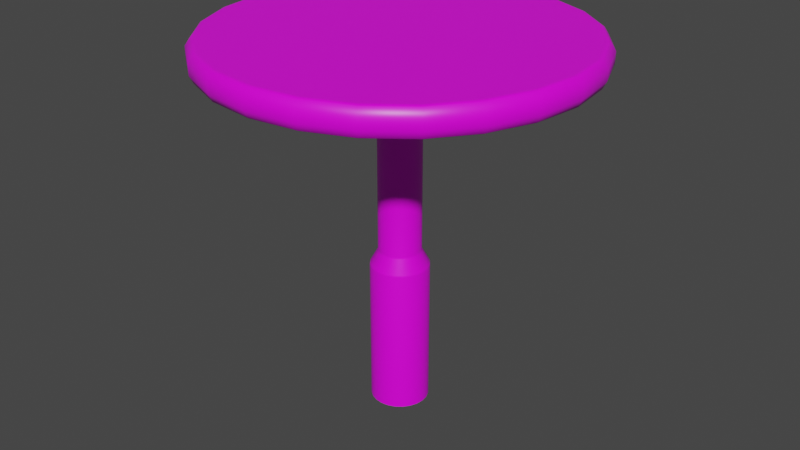 # Source: Table.blend  (saved by Blender 3.1.7; exported with 4.5.12 LTS)
import bpy
from mathutils import Matrix  # noqa: F401  (used for matrix-valued properties, if any)

bpy.ops.wm.read_factory_settings(use_empty=True)
scene = bpy.context.scene
scene.name = 'Scene'

# ---- collections
col_collection = bpy.data.collections.new('Collection'); scene.collection.children.link(col_collection)

# ---- images (referenced by path relative to the original .blend; pixels are not part of the script)
import os
ASSET_DIR = os.environ.get("B2B_ASSET_DIR", "")  # directory of the original .blend (textures are referenced by path, not embedded)
HERE = os.path.dirname(os.path.abspath(__file__))  # packed textures are extracted next to this script under _unpacked/

def load_image(name, relpath, width, height, colorspace="sRGB"):
    """Load a texture the original file referenced (path relative to the .blend, or extracted next to this script)."""
    p = next((c for c in (os.path.join(HERE, relpath), os.path.join(ASSET_DIR, relpath)) if relpath and os.path.exists(c)), "")
    if p:
        img = bpy.data.images.load(p, check_existing=True)
        img.name = name
    else:  # same state as the original file: an image datablock whose file is absent (Cycles renders it pink)
        img = bpy.data.images.new(name, width, height)
        img.source = "FILE"
        img.filepath = "//" + (relpath or name)
    img.colorspace_settings.name = colorspace
    return img
img_casual_texturing_png_001 = load_image('Casual Texturing.png.001', 'Casual Texturing.png', 1024, 1024, 'sRGB')

# ---- materials (node trees are filled in below, after node groups)
mat_material = bpy.data.materials.new('Material')
mat_material.alpha_threshold = 0.0
mat_material.use_transparent_shadow = False
mat_material.line_color = (0.0, 0.0, 0.0, 1.0)

# ---- material node trees
mat_material.use_nodes = True; mat_material.node_tree.nodes.clear()
_N = mat_material.node_tree.nodes; _L = mat_material.node_tree.links
n0 = _N.new('ShaderNodeOutputMaterial'); n0.name = 'Material Output'; n0.location = (300, 300)
n1 = _N.new('ShaderNodeBsdfPrincipled'); n1.name = 'Principled BSDF'; n1.location = (10, 300)
n1.distribution = 'GGX'
n1.subsurface_method = 'RANDOM_WALK_SKIN'
n1.inputs[2].default_value = 0.4
n1.inputs[3].default_value = 1.45
n1.inputs[27].default_value = (0.0, 0.0, 0.0, 1.0)
n1.inputs[28].default_value = 1.0
n2 = _N.new('ShaderNodeTexImage'); n2.name = 'Image Texture'; n2.location = (-280, 280)
n2.image = img_casual_texturing_png_001
_L.new(n1.outputs[0], n0.inputs[0])
_L.new(n2.outputs[0], n1.inputs[0])
n0.is_active_output = True

# ---- world
world_world = bpy.data.worlds.new('World'); scene.world = world_world
world_world.use_nodes = True; world_world.node_tree.nodes.clear()
_N = world_world.node_tree.nodes; _L = world_world.node_tree.links
n0 = _N.new('ShaderNodeOutputWorld'); n0.name = 'World Output'; n0.location = (300, 300)
n1 = _N.new('ShaderNodeBackground'); n1.name = 'Background'; n1.location = (10, 300)
n1.inputs[0].default_value = (0.05088, 0.05088, 0.05088, 1.0)
_L.new(n1.outputs[0], n0.inputs[0])
n0.is_active_output = True
world_world.color = (0.05088, 0.05088, 0.05088)
world_world.use_sun_shadow = False
world_world.sun_shadow_jitter_overblur = 0.0

# ---- meshes
me_cylinder = bpy.data.meshes.new('Cylinder')
me_cylinder.from_pydata([(-1.353e-08, 0.7697, 1.572), (0.1992, 0.7435, 1.572), (0.3849, 0.6666, 1.572), (0.5443, 0.5443, 1.572), (0.6666, 0.3849, 1.572), (0.7435, 0.1992, 1.572), (0.7697, -4.015e-08, 1.572), (0.7435, -0.1992, 1.572), (0.6666, -0.3849, 1.572), (0.5443, -0.5443, 1.572), (0.3849, -0.6666, 1.572), (0.1992, -0.7435, 1.572), (-7.178e-08, -0.7697, 1.572), (-0.1992, -0.7435, 1.572), (-0.3849, -0.6666, 1.572), (-0.5443, -0.5443, 1.572), (-0.6666, -0.3849, 1.572), (-0.7435, -0.1992, 1.572), (-0.7697, -1.181e-08, 1.572), (-0.7435, 0.1992, 1.572), (-0.6666, 0.3849, 1.572), (-0.5443, 0.5443, 1.572), (-0.3849, 0.6666, 1.572), (-0.1992, 0.7435, 1.572), (-2.835e-10, 1.023, 1.47), (-2.835e-10, 1.023, 1.529), (0.2647, 0.988, 1.529), (0.2647, 0.988, 1.47), (0.5114, 0.8858, 1.529), (0.5114, 0.8858, 1.47), (0.7232, 0.7232, 1.529), (0.7232, 0.7232, 1.47), (0.8858, 0.5114, 1.529), (0.8858, 0.5114, 1.47), (0.988, 0.2647, 1.529), (0.988, 0.2647, 1.47), (1.023, -4.528e-08, 1.529), (1.023, -4.528e-08, 1.47), (0.988, -0.2647, 1.529), (0.988, -0.2647, 1.47), (0.8858, -0.5114, 1.529), (0.8858, -0.5114, 1.47), (0.7232, -0.7232, 1.529), (0.7232, -0.7232, 1.47), (0.5114, -0.8858, 1.529), (0.5114, -0.8858, 1.47), (0.2647, -0.988, 1.529), (0.2647, -0.988, 1.47), (-8.97e-08, -1.023, 1.529), (-8.97e-08, -1.023, 1.47), (-0.2647, -0.988, 1.529), (-0.2647, -0.988, 1.47), (-0.5114, -0.8858, 1.529), (-0.5114, -0.8858, 1.47), (-0.7232, -0.7232, 1.529), (-0.7232, -0.7232, 1.47), (-0.8858, -0.5114, 1.529), (-0.8858, -0.5114, 1.47), (-0.988, -0.2647, 1.529), (-0.988, -0.2647, 1.47), (-1.023, 1.163e-08, 1.529), (-1.023, 1.163e-08, 1.47), (-0.988, 0.2647, 1.529), (-0.988, 0.2647, 1.47), (-0.8858, 0.5114, 1.529), (-0.8858, 0.5114, 1.47), (-0.7232, 0.7232, 1.529), (-0.7232, 0.7232, 1.47), (-0.5114, 0.8858, 1.529), (-0.5114, 0.8858, 1.47), (-0.2647, 0.988, 1.529), (-0.2647, 0.988, 1.47), (-3.638e-11, 1.003, 1.431), (0.2596, 0.9688, 1.431), (0.5015, 0.8686, 1.431), (0.7092, 0.7092, 1.431), (0.8686, 0.5015, 1.431), (0.9688, 0.2596, 1.431), (1.003, -4.391e-08, 1.431), (0.9688, -0.2596, 1.431), (0.8686, -0.5015, 1.431), (0.7092, -0.7092, 1.431), (0.5015, -0.8686, 1.431), (0.2596, -0.9688, 1.431), (-8.772e-08, -1.003, 1.431), (-0.2596, -0.9688, 1.431), (-0.5015, -0.8686, 1.431), (-0.7092, -0.7092, 1.431), (-0.8686, -0.5015, 1.431), (-0.9688, -0.2596, 1.431), (-1.003, 1.189e-08, 1.431), (-0.9688, 0.2596, 1.431), (-0.8686, 0.5015, 1.431), (-0.7092, 0.7092, 1.431), (-0.5015, 0.8686, 1.431), (-0.2596, 0.9688, 1.431), (0.2556, 0.9539, 1.572), (0.2582, 0.9634, 1.567), (-8.058e-11, 0.9974, 1.567), (-4.363e-10, 0.9876, 1.572), (0.4938, 0.8553, 1.572), (0.4987, 0.8638, 1.567), (0.6983, 0.6983, 1.572), (0.7053, 0.7053, 1.567), (0.8553, 0.4938, 1.572), (0.8638, 0.4987, 1.567), (0.9539, 0.2556, 1.572), (0.9634, 0.2582, 1.567), (0.9876, -4.343e-08, 1.572), (0.9974, -4.373e-08, 1.567), (0.9539, -0.2556, 1.572), (0.9634, -0.2582, 1.567), (0.8553, -0.4938, 1.572), (0.8638, -0.4987, 1.567), (0.6983, -0.6983, 1.572), (0.7053, -0.7053, 1.567), (0.4938, -0.8553, 1.572), (0.4987, -0.8638, 1.567), (0.2556, -0.9539, 1.572), (0.2582, -0.9634, 1.567), (-8.651e-08, -0.9876, 1.572), (-8.728e-08, -0.9974, 1.567), (-0.2556, -0.9539, 1.572), (-0.2582, -0.9634, 1.567), (-0.4938, -0.8553, 1.572), (-0.4987, -0.8638, 1.567), (-0.6983, -0.6983, 1.572), (-0.7053, -0.7053, 1.567), (-0.8553, -0.4938, 1.572), (-0.8638, -0.4987, 1.567), (-0.9539, -0.2556, 1.572), (-0.9634, -0.2582, 1.567), (-0.9876, 1.111e-08, 1.572), (-0.9974, 1.176e-08, 1.567), (-0.9539, 0.2556, 1.572), (-0.9634, 0.2582, 1.567), (-0.8553, 0.4938, 1.572), (-0.8638, 0.4987, 1.567), (-0.6983, 0.6983, 1.572), (-0.7053, 0.7053, 1.567), (-0.4938, 0.8553, 1.572), (-0.4987, 0.8638, 1.567), (-0.2556, 0.9539, 1.572), (-0.2582, 0.9634, 1.567), (-1.298e-09, 0.9732, 1.572), (0.2519, 0.9401, 1.572), (0.4866, 0.8428, 1.572), (-0.2519, 0.9401, 1.572), (0.6882, 0.6882, 1.572), (0.8428, 0.4866, 1.572), (0.9401, 0.2519, 1.572), (0.9732, -4.321e-08, 1.572), (0.9401, -0.2519, 1.572), (0.8428, -0.4866, 1.572), (0.6882, -0.6882, 1.572), (0.4866, -0.8428, 1.572), (0.2519, -0.9401, 1.572), (-8.555e-08, -0.9732, 1.572), (-0.2519, -0.9401, 1.572), (-0.4866, -0.8428, 1.572), (-0.6882, -0.6882, 1.572), (-0.8428, -0.4866, 1.572), (-0.9401, -0.2519, 1.572), (-0.9732, 9.599e-09, 1.572), (-0.9401, 0.2519, 1.572), (-0.8428, 0.4866, 1.572), (-0.6882, 0.6882, 1.572), (-0.4866, 0.8428, 1.572), (0.2572, 0.9598, 1.426), (-1.455e-09, 0.9936, 1.426), (0.4968, 0.8605, 1.426), (0.7026, 0.7026, 1.426), (0.8605, 0.4968, 1.426), (0.9598, 0.2572, 1.426), (0.9936, -4.267e-08, 1.426), (0.9598, -0.2572, 1.426), (0.8605, -0.4968, 1.426), (0.7026, -0.7026, 1.426), (0.4968, -0.8605, 1.426), (0.2572, -0.9598, 1.426), (-8.597e-08, -0.9936, 1.426), (-0.2572, -0.9598, 1.426), (-0.4968, -0.8605, 1.426), (-0.7026, -0.7026, 1.426), (-0.8605, -0.4968, 1.426), (-0.9598, -0.2572, 1.426), (-0.9936, 9.895e-09, 1.426), (-0.9598, 0.2572, 1.426), (-0.8605, 0.4968, 1.426), (-0.7026, 0.7026, 1.426), (-0.4968, 0.8605, 1.426), (-0.2572, 0.9598, 1.426), (-2.697e-08, 0.1166, 1.406), (-2.64e-08, 0.1363, 1.426), (-2.68e-08, 0.1224, 1.42), (0.03527, 0.1316, 1.426), (0.03019, 0.1127, 1.406), (0.03168, 0.1182, 1.42), (0.06814, 0.118, 1.426), (0.05832, 0.101, 1.406), (0.06119, 0.106, 1.42), (0.09636, 0.09636, 1.426), (0.08247, 0.08247, 1.406), (0.08654, 0.08654, 1.42), (0.118, 0.06814, 1.426), (0.101, 0.05832, 1.406), (0.106, 0.06119, 1.42), (0.1316, 0.03527, 1.426), (0.1127, 0.03019, 1.406), (0.1182, 0.03168, 1.42), (0.1363, -1.459e-08, 1.426), (0.1166, -1.394e-08, 1.406), (0.1224, -1.412e-08, 1.42), (0.1316, -0.03527, 1.426), (0.1127, -0.03019, 1.406), (0.1182, -0.03168, 1.42), (0.118, -0.06814, 1.426), (0.101, -0.05832, 1.406), (0.106, -0.06119, 1.42), (0.09636, -0.09636, 1.426), (0.08247, -0.08247, 1.406), (0.08654, -0.08654, 1.42), (0.06814, -0.118, 1.426), (0.05832, -0.101, 1.406), (0.06119, -0.106, 1.42), (0.03527, -0.1316, 1.426), (0.03019, -0.1127, 1.406), (0.03168, -0.1182, 1.42), (-2.137e-08, -0.1363, 1.426), (-1.989e-08, -0.1166, 1.406), (-2.034e-08, -0.1224, 1.42), (-0.03527, -0.1316, 1.426), (-0.03019, -0.1127, 1.406), (-0.03168, -0.1182, 1.42), (-0.06814, -0.118, 1.426), (-0.05832, -0.101, 1.406), (-0.06119, -0.106, 1.42), (-0.09636, -0.09636, 1.426), (-0.08247, -0.08247, 1.406), (-0.08654, -0.08654, 1.42), (-0.118, -0.06814, 1.426), (-0.101, -0.05832, 1.406), (-0.106, -0.06119, 1.42), (-0.1316, -0.03527, 1.426), (-0.1127, -0.03019, 1.406), (-0.1182, -0.03168, 1.42), (-0.1363, -3.945e-08, 1.426), (-0.1166, -4.058e-08, 1.406), (-0.1224, -4.025e-08, 1.42), (-0.1316, 0.03527, 1.426), (-0.1127, 0.03019, 1.406), (-0.1182, 0.03168, 1.42), (-0.118, 0.06814, 1.426), (-0.101, 0.05832, 1.406), (-0.106, 0.06119, 1.42), (-0.09636, 0.09636, 1.426), (-0.08247, 0.08247, 1.406), (-0.08654, 0.08654, 1.42), (-0.06814, 0.118, 1.426), (-0.05832, 0.101, 1.406), (-0.06119, 0.106, 1.42), (-0.03527, 0.1316, 1.426), (-0.03019, 0.1127, 1.406), (-0.03168, 0.1182, 1.42), (0.1392, -0.08036, -0.5136), (0.1137, -0.1137, -0.5136), (-0.0416, 0.1553, -0.5136), (-3.631e-08, 0.1607, -0.5136), (0.0416, 0.1553, -0.5136), (0.08036, 0.1392, -0.5136), (-0.1392, -0.08036, -0.5136), (-0.1553, -0.0416, -0.5136), (0.08036, -0.1392, -0.5136), (0.1137, 0.1137, -0.5136), (-0.1607, -5.398e-08, -0.5136), (0.0416, -0.1553, -0.5136), (0.1392, 0.08036, -0.5136), (-0.1553, 0.0416, -0.5136), (-2.655e-08, -0.1607, -0.5136), (0.1553, 0.0416, -0.5136), (-0.1392, 0.08036, -0.5136), (-0.0416, -0.1553, -0.5136), (0.1607, -1.727e-08, -0.5136), (-0.1137, 0.1137, -0.5136), (-0.08036, -0.1392, -0.5136), (0.1553, -0.0416, -0.5136), (-0.08036, 0.1392, -0.5136), (-0.1137, -0.1137, -0.5136), (-2.732e-08, 0.1183, 0.3879), (-2.697e-08, 0.1166, 0.3991), (0.03019, 0.1127, 0.3991), (0.03062, 0.1143, 0.3879), (0.05832, 0.101, 0.3991), (0.05914, 0.1024, 0.3879), (0.08247, 0.08247, 0.3991), (0.08364, 0.08364, 0.3879), (0.101, 0.05832, 0.3991), (0.1024, 0.05914, 0.3879), (0.1127, 0.03019, 0.3991), (0.1143, 0.03062, 0.3879), (0.1166, -1.394e-08, 0.3991), (0.1183, -1.406e-08, 0.3879), (0.1127, -0.03019, 0.3991), (0.1143, -0.03062, 0.3879), (0.101, -0.05832, 0.3991), (0.1024, -0.05915, 0.3879), (0.08247, -0.08247, 0.3991), (0.08364, -0.08364, 0.3879), (0.05832, -0.101, 0.3991), (0.05914, -0.1024, 0.3879), (0.03019, -0.1127, 0.3991), (0.03062, -0.1143, 0.3879), (-1.989e-08, -0.1166, 0.3991), (-2.014e-08, -0.1183, 0.3879), (-0.03019, -0.1127, 0.3991), (-0.03062, -0.1143, 0.3879), (-0.05832, -0.101, 0.3991), (-0.05914, -0.1024, 0.3879), (-0.08247, -0.08247, 0.3991), (-0.08364, -0.08364, 0.3879), (-0.101, -0.05832, 0.3991), (-0.1024, -0.05914, 0.3879), (-0.1127, -0.03019, 0.3991), (-0.1143, -0.03062, 0.3879), (-0.1166, -4.058e-08, 0.3991), (-0.1183, -4.108e-08, 0.3879), (-0.1127, 0.03019, 0.3991), (-0.1143, 0.03062, 0.3879), (-0.101, 0.05832, 0.3991), (-0.1024, 0.05915, 0.3879), (-0.08247, 0.08247, 0.3991), (-0.08364, 0.08364, 0.3879), (-0.05832, 0.101, 0.3991), (-0.05915, 0.1024, 0.3879), (-0.03019, 0.1127, 0.3991), (-0.03062, 0.1143, 0.3879), (0.1377, -0.07952, 0.3139), (0.1392, -0.08036, 0.3025), (0.1137, -0.1137, 0.3025), (0.1125, -0.1125, 0.3139), (-0.04116, 0.1536, 0.3139), (-0.0416, 0.1553, 0.3025), (-3.631e-08, 0.1607, 0.3025), (-3.595e-08, 0.159, 0.3139), (0.04116, 0.1536, 0.3139), (0.0416, 0.1553, 0.3025), (0.08036, 0.1392, 0.3025), (0.07952, 0.1377, 0.3139), (-0.1377, -0.07952, 0.3139), (-0.1392, -0.08036, 0.3025), (-0.1553, -0.0416, 0.3025), (-0.1536, -0.04116, 0.3139), (0.08036, -0.1392, 0.3025), (0.07952, -0.1377, 0.3139), (0.1137, 0.1137, 0.3025), (0.1125, 0.1125, 0.3139), (-0.1607, -5.398e-08, 0.3025), (-0.159, -5.346e-08, 0.3139), (0.0416, -0.1553, 0.3025), (0.04116, -0.1536, 0.3139), (0.1392, 0.08036, 0.3025), (0.1377, 0.07952, 0.3139), (-0.1553, 0.0416, 0.3025), (-0.1536, 0.04116, 0.3139), (-2.655e-08, -0.1607, 0.3025), (-2.63e-08, -0.159, 0.3139), (0.1553, 0.0416, 0.3025), (0.1536, 0.04116, 0.3139), (-0.1392, 0.08036, 0.3025), (-0.1377, 0.07952, 0.3139), (-0.0416, -0.1553, 0.3025), (-0.04116, -0.1536, 0.3139), (0.1607, -1.727e-08, 0.3025), (0.159, -1.714e-08, 0.3139), (-0.1137, 0.1137, 0.3025), (-0.1125, 0.1125, 0.3139), (-0.08036, -0.1392, 0.3025), (-0.07952, -0.1377, 0.3139), (0.1553, -0.0416, 0.3025), (0.1536, -0.04116, 0.3139), (-0.08036, 0.1392, 0.3025), (-0.07952, 0.1377, 0.3139), (-0.1137, -0.1137, 0.3025), (-0.1125, -0.1125, 0.3139)], [], [(145, 146, 100, 96), (25, 98, 97, 26), (148, 149, 104, 102), (149, 150, 106, 104), (150, 151, 108, 106), (151, 152, 110, 108), (152, 153, 112, 110), (153, 154, 114, 112), (154, 155, 116, 114), (155, 156, 118, 116), (156, 157, 120, 118), (157, 158, 122, 120), (158, 159, 124, 122), (159, 160, 126, 124), (160, 161, 128, 126), (161, 162, 130, 128), (162, 163, 132, 130), (163, 164, 134, 132), (164, 165, 136, 134), (165, 166, 138, 136), (166, 167, 140, 138), (167, 147, 142, 140), (1, 0, 23, 22, 21, 20, 19, 18, 17, 16, 15, 14, 13, 12, 11, 10, 9, 8, 7, 6, 5, 4, 3, 2), (147, 144, 99, 142), (95, 71, 24, 72), (73, 27, 29, 74), (71, 70, 25, 24), (144, 145, 96, 99), (69, 68, 70, 71), (94, 69, 71, 95), (67, 66, 68, 69), (93, 67, 69, 94), (65, 64, 66, 67), (92, 65, 67, 93), (63, 62, 64, 65), (91, 63, 65, 92), (61, 60, 62, 63), (90, 61, 63, 91), (59, 58, 60, 61), (89, 59, 61, 90), (57, 56, 58, 59), (88, 57, 59, 89), (55, 54, 56, 57), (87, 55, 57, 88), (53, 52, 54, 55), (86, 53, 55, 87), (51, 50, 52, 53), (85, 51, 53, 86), (49, 48, 50, 51), (84, 49, 51, 85), (47, 46, 48, 49), (83, 47, 49, 84), (45, 44, 46, 47), (82, 45, 47, 83), (43, 42, 44, 45), (81, 43, 45, 82), (41, 40, 42, 43), (80, 41, 43, 81), (39, 38, 40, 41), (79, 39, 41, 80), (37, 36, 38, 39), (78, 37, 39, 79), (35, 34, 36, 37), (77, 35, 37, 78), (33, 32, 34, 35), (76, 33, 35, 77), (31, 30, 32, 33), (75, 31, 33, 76), (29, 28, 30, 31), (74, 29, 31, 75), (27, 26, 28, 29), (24, 25, 26, 27), (26, 97, 101, 28), (70, 143, 98, 25), (28, 101, 103, 30), (30, 103, 105, 32), (32, 105, 107, 34), (34, 107, 109, 36), (36, 109, 111, 38), (38, 111, 113, 40), (40, 113, 115, 42), (42, 115, 117, 44), (44, 117, 119, 46), (46, 119, 121, 48), (48, 121, 123, 50), (50, 123, 125, 52), (52, 125, 127, 54), (54, 127, 129, 56), (56, 129, 131, 58), (58, 131, 133, 60), (60, 133, 135, 62), (62, 135, 137, 64), (64, 137, 139, 66), (66, 139, 141, 68), (68, 141, 143, 70), (146, 148, 102, 100), (72, 73, 168, 169), (97, 98, 99, 96), (73, 74, 170, 168), (101, 97, 96, 100), (74, 75, 171, 170), (103, 101, 100, 102), (75, 76, 172, 171), (105, 103, 102, 104), (76, 77, 173, 172), (107, 105, 104, 106), (77, 78, 174, 173), (109, 107, 106, 108), (78, 79, 175, 174), (111, 109, 108, 110), (79, 80, 176, 175), (113, 111, 110, 112), (80, 81, 177, 176), (115, 113, 112, 114), (81, 82, 178, 177), (117, 115, 114, 116), (82, 83, 179, 178), (119, 117, 116, 118), (83, 84, 180, 179), (121, 119, 118, 120), (84, 85, 181, 180), (123, 121, 120, 122), (85, 86, 182, 181), (125, 123, 122, 124), (86, 87, 183, 182), (127, 125, 124, 126), (87, 88, 184, 183), (129, 127, 126, 128), (88, 89, 185, 184), (131, 129, 128, 130), (89, 90, 186, 185), (133, 131, 130, 132), (90, 91, 187, 186), (135, 133, 132, 134), (91, 92, 188, 187), (137, 135, 134, 136), (92, 93, 189, 188), (139, 137, 136, 138), (93, 94, 190, 189), (141, 139, 138, 140), (94, 95, 191, 190), (143, 141, 140, 142), (95, 72, 169, 191), (98, 143, 142, 99), (72, 24, 27, 73), (2, 3, 148, 146), (0, 1, 145, 144), (23, 0, 144, 147), (22, 23, 147, 167), (21, 22, 167, 166), (20, 21, 166, 165), (19, 20, 165, 164), (18, 19, 164, 163), (17, 18, 163, 162), (16, 17, 162, 161), (15, 16, 161, 160), (14, 15, 160, 159), (13, 14, 159, 158), (12, 13, 158, 157), (11, 12, 157, 156), (10, 11, 156, 155), (9, 10, 155, 154), (8, 9, 154, 153), (7, 8, 153, 152), (6, 7, 152, 151), (5, 6, 151, 150), (4, 5, 150, 149), (3, 4, 149, 148), (1, 2, 146, 145), (192, 196, 290, 289), (295, 297, 361, 355), (297, 299, 367, 361), (299, 301, 373, 367), (301, 303, 379, 373), (303, 305, 336, 379), (305, 307, 339, 336), (307, 309, 353, 339), (309, 311, 359, 353), (311, 313, 365, 359), (313, 315, 371, 365), (315, 317, 377, 371), (317, 319, 383, 377), (319, 321, 348, 383), (321, 323, 351, 348), (323, 325, 357, 351), (325, 327, 363, 357), (327, 329, 369, 363), (329, 331, 375, 369), (331, 333, 381, 375), (333, 335, 340, 381), (337, 338, 265, 264), (195, 193, 169, 168), (231, 228, 180, 181), (210, 207, 173, 174), (255, 252, 188, 189), (234, 231, 181, 182), (213, 210, 174, 175), (258, 255, 189, 190), (237, 234, 182, 183), (216, 213, 175, 176), (261, 258, 190, 191), (193, 261, 191, 169), (240, 237, 183, 184), (219, 216, 176, 177), (293, 295, 355, 347), (198, 195, 168, 170), (243, 240, 184, 185), (222, 219, 177, 178), (201, 198, 170, 171), (246, 243, 185, 186), (225, 222, 178, 179), (204, 201, 171, 172), (249, 246, 186, 187), (228, 225, 179, 180), (207, 204, 172, 173), (252, 249, 187, 188), (196, 192, 194, 197), (197, 194, 193, 195), (199, 196, 197, 200), (200, 197, 195, 198), (202, 199, 200, 203), (203, 200, 198, 201), (205, 202, 203, 206), (206, 203, 201, 204), (208, 205, 206, 209), (209, 206, 204, 207), (211, 208, 209, 212), (212, 209, 207, 210), (214, 211, 212, 215), (215, 212, 210, 213), (217, 214, 215, 218), (218, 215, 213, 216), (220, 217, 218, 221), (221, 218, 216, 219), (223, 220, 221, 224), (224, 221, 219, 222), (226, 223, 224, 227), (227, 224, 222, 225), (229, 226, 227, 230), (230, 227, 225, 228), (232, 229, 230, 233), (233, 230, 228, 231), (235, 232, 233, 236), (236, 233, 231, 234), (238, 235, 236, 239), (239, 236, 234, 237), (241, 238, 239, 242), (242, 239, 237, 240), (244, 241, 242, 245), (245, 242, 240, 243), (247, 244, 245, 248), (248, 245, 243, 246), (250, 247, 248, 251), (251, 248, 246, 249), (253, 250, 251, 254), (254, 251, 249, 252), (256, 253, 254, 257), (257, 254, 252, 255), (259, 256, 257, 260), (260, 257, 255, 258), (262, 259, 260, 263), (263, 260, 258, 261), (192, 262, 263, 194), (194, 263, 261, 193), (335, 288, 343, 340), (238, 241, 320, 318), (350, 356, 274, 271), (262, 192, 289, 334), (345, 346, 269, 268), (259, 262, 334, 332), (342, 345, 268, 267), (214, 217, 304, 302), (338, 352, 272, 265), (235, 238, 318, 316), (256, 259, 332, 330), (376, 382, 287, 284), (211, 214, 302, 300), (374, 380, 286, 283), (232, 235, 316, 314), (372, 378, 285, 282), (253, 256, 330, 328), (370, 376, 284, 281), (208, 211, 300, 298), (368, 374, 283, 280), (229, 232, 314, 312), (366, 372, 282, 279), (250, 253, 328, 326), (364, 370, 281, 278), (205, 208, 298, 296), (362, 368, 280, 277), (226, 229, 312, 310), (360, 366, 279, 276), (247, 250, 326, 324), (358, 364, 278, 275), (202, 205, 296, 294), (356, 362, 277, 274), (223, 226, 310, 308), (354, 360, 276, 273), (244, 247, 324, 322), (352, 358, 275, 272), (199, 202, 294, 292), (349, 350, 271, 270), (220, 223, 308, 306), (341, 342, 267, 266), (241, 244, 322, 320), (382, 349, 270, 287), (196, 199, 292, 290), (346, 354, 273, 269), (291, 293, 347, 344), (380, 341, 266, 286), (217, 220, 306, 304), (378, 337, 264, 285), (291, 288, 289, 290), (293, 291, 290, 292), (295, 293, 292, 294), (297, 295, 294, 296), (299, 297, 296, 298), (301, 299, 298, 300), (303, 301, 300, 302), (305, 303, 302, 304), (307, 305, 304, 306), (309, 307, 306, 308), (311, 309, 308, 310), (313, 311, 310, 312), (315, 313, 312, 314), (317, 315, 314, 316), (319, 317, 316, 318), (321, 319, 318, 320), (323, 321, 320, 322), (325, 323, 322, 324), (327, 325, 324, 326), (329, 327, 326, 328), (331, 329, 328, 330), (333, 331, 330, 332), (335, 333, 332, 334), (288, 335, 334, 289), (349, 382, 383, 348), (345, 342, 343, 344), (341, 380, 381, 340), (337, 378, 379, 336), (382, 376, 377, 383), (380, 374, 375, 381), (378, 372, 373, 379), (376, 370, 371, 377), (374, 368, 369, 375), (372, 366, 367, 373), (370, 364, 365, 371), (368, 362, 363, 369), (366, 360, 361, 367), (364, 358, 359, 365), (362, 356, 357, 363), (360, 354, 355, 361), (358, 352, 353, 359), (356, 350, 351, 357), (354, 346, 347, 355), (352, 338, 339, 353), (350, 349, 348, 351), (346, 345, 344, 347), (342, 341, 340, 343), (338, 337, 336, 339), (288, 291, 344, 343)])
me_cylinder.polygons.foreach_set('use_smooth', [True] * 361)
_uv = me_cylinder.uv_layers.new(name='UVMap')
_uv.uv.foreach_set('vector', [0.5301, 0.409, 0.5299, 0.4085, 0.5299, 0.4085, 0.5301, 0.409, 0.5302, 0.4095, 0.5302, 0.4095, 0.5301, 0.409, 0.5302, 0.409, 0.5296, 0.4082, 0.5292, 0.4079, 0.5292, 0.4078, 0.5296, 0.4081, 0.5292, 0.4079, 0.5288, 0.4077, 0.5288, 0.4076, 0.5292, 0.4078, 0.5288, 0.4077, 0.5283, 0.4076, 0.5283, 0.4076, 0.5288, 0.4076, 0.5283, 0.4076, 0.5278, 0.4077, 0.5278, 0.4076, 0.5283, 0.4076, 0.5278, 0.4077, 0.5273, 0.4079, 0.5273, 0.4078, 0.5278, 0.4076, 0.5273, 0.4079, 0.5269, 0.4082, 0.5269, 0.4081, 0.5273, 0.4078, 0.5269, 0.4082, 0.5266, 0.4085, 0.5266, 0.4085, 0.5269, 0.4081, 0.5266, 0.4085, 0.5265, 0.409, 0.5264, 0.409, 0.5266, 0.4085, 0.5265, 0.409, 0.5264, 0.4095, 0.5264, 0.4095, 0.5264, 0.409, 0.5264, 0.4095, 0.5265, 0.41, 0.5264, 0.41, 0.5264, 0.4095, 0.5265, 0.41, 0.5266, 0.4104, 0.5266, 0.4104, 0.5264, 0.41, 0.5266, 0.4104, 0.5269, 0.4108, 0.5269, 0.4108, 0.5266, 0.4104, 0.5269, 0.4108, 0.5273, 0.4111, 0.5273, 0.4111, 0.5269, 0.4108, 0.5273, 0.4111, 0.5278, 0.4113, 0.5278, 0.4113, 0.5273, 0.4111, 0.5278, 0.4113, 0.5283, 0.4113, 0.5283, 0.4114, 0.5278, 0.4113, 0.5283, 0.4113, 0.5288, 0.4113, 0.5288, 0.4113, 0.5283, 0.4114, 0.5288, 0.4113, 0.5292, 0.4111, 0.5292, 0.4111, 0.5288, 0.4113, 0.5292, 0.4111, 0.5296, 0.4108, 0.5296, 0.4108, 0.5292, 0.4111, 0.5296, 0.4108, 0.5299, 0.4104, 0.5299, 0.4104, 0.5296, 0.4108, 0.5299, 0.4104, 0.5301, 0.41, 0.5301, 0.41, 0.5299, 0.4104, 0.5297, 0.4091, 0.5297, 0.4095, 0.5297, 0.4099, 0.5295, 0.4102, 0.5293, 0.4105, 0.529, 0.4108, 0.5286, 0.4109, 0.5283, 0.411, 0.5279, 0.4109, 0.5275, 0.4108, 0.5272, 0.4105, 0.527, 0.4102, 0.5268, 0.4099, 0.5268, 0.4095, 0.5268, 0.4091, 0.527, 0.4087, 0.5272, 0.4084, 0.5275, 0.4082, 0.5279, 0.408, 0.5283, 0.408, 0.5286, 0.408, 0.529, 0.4082, 0.5293, 0.4084, 0.5295, 0.4087, 0.5301, 0.41, 0.5301, 0.4095, 0.5302, 0.4095, 0.5301, 0.41, 0.5301, 0.41, 0.5302, 0.41, 0.5302, 0.4095, 0.5302, 0.4095, 0.5301, 0.409, 0.5302, 0.409, 0.53, 0.4085, 0.5299, 0.4085, 0.5302, 0.41, 0.5302, 0.41, 0.5302, 0.4095, 0.5302, 0.4095, 0.5301, 0.4095, 0.5301, 0.409, 0.5301, 0.409, 0.5302, 0.4095, 0.53, 0.4105, 0.53, 0.4105, 0.5302, 0.41, 0.5302, 0.41, 0.5299, 0.4104, 0.53, 0.4105, 0.5302, 0.41, 0.5301, 0.41, 0.5297, 0.4109, 0.5297, 0.4109, 0.53, 0.4105, 0.53, 0.4105, 0.5296, 0.4108, 0.5297, 0.4109, 0.53, 0.4105, 0.5299, 0.4104, 0.5292, 0.4112, 0.5292, 0.4112, 0.5297, 0.4109, 0.5297, 0.4109, 0.5292, 0.4111, 0.5292, 0.4112, 0.5297, 0.4109, 0.5296, 0.4108, 0.5288, 0.4114, 0.5288, 0.4114, 0.5292, 0.4112, 0.5292, 0.4112, 0.5288, 0.4113, 0.5288, 0.4114, 0.5292, 0.4112, 0.5292, 0.4111, 0.5283, 0.4114, 0.5283, 0.4114, 0.5288, 0.4114, 0.5288, 0.4114, 0.5283, 0.4114, 0.5283, 0.4114, 0.5288, 0.4114, 0.5288, 0.4113, 0.5278, 0.4114, 0.5278, 0.4114, 0.5283, 0.4114, 0.5283, 0.4114, 0.5278, 0.4113, 0.5278, 0.4114, 0.5283, 0.4114, 0.5283, 0.4114, 0.5273, 0.4112, 0.5273, 0.4112, 0.5278, 0.4114, 0.5278, 0.4114, 0.5273, 0.4111, 0.5273, 0.4112, 0.5278, 0.4114, 0.5278, 0.4113, 0.5269, 0.4109, 0.5269, 0.4109, 0.5273, 0.4112, 0.5273, 0.4112, 0.5269, 0.4108, 0.5269, 0.4109, 0.5273, 0.4112, 0.5273, 0.4111, 0.5266, 0.4105, 0.5266, 0.4105, 0.5269, 0.4109, 0.5269, 0.4109, 0.5266, 0.4104, 0.5266, 0.4105, 0.5269, 0.4109, 0.5269, 0.4108, 0.5264, 0.41, 0.5264, 0.41, 0.5266, 0.4105, 0.5266, 0.4105, 0.5264, 0.41, 0.5264, 0.41, 0.5266, 0.4105, 0.5266, 0.4104, 0.5263, 0.4095, 0.5263, 0.4095, 0.5264, 0.41, 0.5264, 0.41, 0.5263, 0.4095, 0.5263, 0.4095, 0.5264, 0.41, 0.5264, 0.41, 0.5264, 0.409, 0.5264, 0.409, 0.5263, 0.4095, 0.5263, 0.4095, 0.5264, 0.409, 0.5264, 0.409, 0.5263, 0.4095, 0.5263, 0.4095, 0.5266, 0.4085, 0.5266, 0.4085, 0.5264, 0.409, 0.5264, 0.409, 0.5266, 0.4085, 0.5266, 0.4085, 0.5264, 0.409, 0.5264, 0.409, 0.5269, 0.4081, 0.5269, 0.4081, 0.5266, 0.4085, 0.5266, 0.4085, 0.5269, 0.4081, 0.5269, 0.4081, 0.5266, 0.4085, 0.5266, 0.4085, 0.5273, 0.4078, 0.5273, 0.4078, 0.5269, 0.4081, 0.5269, 0.4081, 0.5273, 0.4078, 0.5273, 0.4078, 0.5269, 0.4081, 0.5269, 0.4081, 0.5278, 0.4076, 0.5278, 0.4076, 0.5273, 0.4078, 0.5273, 0.4078, 0.5278, 0.4076, 0.5278, 0.4076, 0.5273, 0.4078, 0.5273, 0.4078, 0.5283, 0.4075, 0.5283, 0.4075, 0.5278, 0.4076, 0.5278, 0.4076, 0.5283, 0.4075, 0.5283, 0.4075, 0.5278, 0.4076, 0.5278, 0.4076, 0.5288, 0.4076, 0.5288, 0.4076, 0.5283, 0.4075, 0.5283, 0.4075, 0.5288, 0.4076, 0.5288, 0.4076, 0.5283, 0.4075, 0.5283, 0.4075, 0.5292, 0.4078, 0.5292, 0.4078, 0.5288, 0.4076, 0.5288, 0.4076, 0.5292, 0.4078, 0.5292, 0.4078, 0.5288, 0.4076, 0.5288, 0.4076, 0.5297, 0.4081, 0.5297, 0.4081, 0.5292, 0.4078, 0.5292, 0.4078, 0.5296, 0.4081, 0.5297, 0.4081, 0.5292, 0.4078, 0.5292, 0.4078, 0.53, 0.4085, 0.53, 0.4085, 0.5297, 0.4081, 0.5297, 0.4081, 0.5299, 0.4085, 0.53, 0.4085, 0.5297, 0.4081, 0.5296, 0.4081, 0.5302, 0.409, 0.5302, 0.409, 0.53, 0.4085, 0.53, 0.4085, 0.5302, 0.4095, 0.5302, 0.4095, 0.5302, 0.409, 0.5302, 0.409, 0.5302, 0.409, 0.5301, 0.409, 0.5299, 0.4085, 0.53, 0.4085, 0.5302, 0.41, 0.5301, 0.41, 0.5302, 0.4095, 0.5302, 0.4095, 0.53, 0.4085, 0.5299, 0.4085, 0.5296, 0.4081, 0.5297, 0.4081, 0.5297, 0.4081, 0.5296, 0.4081, 0.5292, 0.4078, 0.5292, 0.4078, 0.5292, 0.4078, 0.5292, 0.4078, 0.5288, 0.4076, 0.5288, 0.4076, 0.5288, 0.4076, 0.5288, 0.4076, 0.5283, 0.4076, 0.5283, 0.4075, 0.5283, 0.4075, 0.5283, 0.4076, 0.5278, 0.4076, 0.5278, 0.4076, 0.5278, 0.4076, 0.5278, 0.4076, 0.5273, 0.4078, 0.5273, 0.4078, 0.5273, 0.4078, 0.5273, 0.4078, 0.5269, 0.4081, 0.5269, 0.4081, 0.5269, 0.4081, 0.5269, 0.4081, 0.5266, 0.4085, 0.5266, 0.4085, 0.5266, 0.4085, 0.5266, 0.4085, 0.5264, 0.409, 0.5264, 0.409, 0.5264, 0.409, 0.5264, 0.409, 0.5263, 0.4095, 0.5263, 0.4095, 0.5263, 0.4095, 0.5263, 0.4095, 0.5264, 0.41, 0.5264, 0.41, 0.5264, 0.41, 0.5264, 0.41, 0.5266, 0.4104, 0.5266, 0.4105, 0.5266, 0.4105, 0.5266, 0.4104, 0.5269, 0.4108, 0.5269, 0.4109, 0.5269, 0.4109, 0.5269, 0.4108, 0.5273, 0.4111, 0.5273, 0.4112, 0.5273, 0.4112, 0.5273, 0.4111, 0.5278, 0.4113, 0.5278, 0.4114, 0.5278, 0.4114, 0.5278, 0.4113, 0.5283, 0.4114, 0.5283, 0.4114, 0.5283, 0.4114, 0.5283, 0.4114, 0.5288, 0.4113, 0.5288, 0.4114, 0.5288, 0.4114, 0.5288, 0.4113, 0.5292, 0.4111, 0.5292, 0.4112, 0.5292, 0.4112, 0.5292, 0.4111, 0.5296, 0.4108, 0.5297, 0.4109, 0.5297, 0.4109, 0.5296, 0.4108, 0.5299, 0.4104, 0.53, 0.4105, 0.53, 0.4105, 0.5299, 0.4104, 0.5301, 0.41, 0.5302, 0.41, 0.5299, 0.4085, 0.5296, 0.4082, 0.5296, 0.4081, 0.5299, 0.4085, 0.5302, 0.4095, 0.5301, 0.409, 0.5301, 0.409, 0.5302, 0.4095, 0.5301, 0.409, 0.5302, 0.4095, 0.5302, 0.4095, 0.5301, 0.409, 0.5301, 0.409, 0.5299, 0.4085, 0.5299, 0.4085, 0.5301, 0.409, 0.5299, 0.4085, 0.5301, 0.409, 0.5301, 0.409, 0.5299, 0.4085, 0.5299, 0.4085, 0.5296, 0.4081, 0.5296, 0.4081, 0.5299, 0.4085, 0.5296, 0.4081, 0.5299, 0.4085, 0.5299, 0.4085, 0.5296, 0.4081, 0.5296, 0.4081, 0.5292, 0.4078, 0.5292, 0.4078, 0.5296, 0.4081, 0.5292, 0.4078, 0.5296, 0.4081, 0.5296, 0.4081, 0.5292, 0.4078, 0.5292, 0.4078, 0.5288, 0.4076, 0.5288, 0.4076, 0.5292, 0.4078, 0.5288, 0.4076, 0.5292, 0.4078, 0.5292, 0.4078, 0.5288, 0.4076, 0.5288, 0.4076, 0.5283, 0.4075, 0.5283, 0.4076, 0.5288, 0.4076, 0.5283, 0.4076, 0.5288, 0.4076, 0.5288, 0.4076, 0.5283, 0.4076, 0.5283, 0.4075, 0.5278, 0.4076, 0.5278, 0.4076, 0.5283, 0.4076, 0.5278, 0.4076, 0.5283, 0.4076, 0.5283, 0.4076, 0.5278, 0.4076, 0.5278, 0.4076, 0.5273, 0.4078, 0.5273, 0.4078, 0.5278, 0.4076, 0.5273, 0.4078, 0.5278, 0.4076, 0.5278, 0.4076, 0.5273, 0.4078, 0.5273, 0.4078, 0.5269, 0.4081, 0.5269, 0.4081, 0.5273, 0.4078, 0.5269, 0.4081, 0.5273, 0.4078, 0.5273, 0.4078, 0.5269, 0.4081, 0.5269, 0.4081, 0.5266, 0.4085, 0.5266, 0.4085, 0.5269, 0.4081, 0.5266, 0.4085, 0.5269, 0.4081, 0.5269, 0.4081, 0.5266, 0.4085, 0.5266, 0.4085, 0.5264, 0.409, 0.5264, 0.409, 0.5266, 0.4085, 0.5264, 0.409, 0.5266, 0.4085, 0.5266, 0.4085, 0.5264, 0.409, 0.5264, 0.409, 0.5263, 0.4095, 0.5264, 0.4095, 0.5264, 0.409, 0.5263, 0.4095, 0.5264, 0.409, 0.5264, 0.409, 0.5264, 0.4095, 0.5263, 0.4095, 0.5264, 0.41, 0.5264, 0.41, 0.5264, 0.4095, 0.5264, 0.41, 0.5263, 0.4095, 0.5264, 0.4095, 0.5264, 0.41, 0.5264, 0.41, 0.5266, 0.4104, 0.5266, 0.4104, 0.5264, 0.41, 0.5266, 0.4104, 0.5264, 0.41, 0.5264, 0.41, 0.5266, 0.4104, 0.5266, 0.4104, 0.5269, 0.4108, 0.5269, 0.4108, 0.5266, 0.4104, 0.5269, 0.4108, 0.5266, 0.4104, 0.5266, 0.4104, 0.5269, 0.4108, 0.5269, 0.4108, 0.5273, 0.4111, 0.5273, 0.4111, 0.5269, 0.4108, 0.5273, 0.4111, 0.5269, 0.4108, 0.5269, 0.4108, 0.5273, 0.4111, 0.5273, 0.4111, 0.5278, 0.4113, 0.5278, 0.4113, 0.5273, 0.4111, 0.5278, 0.4113, 0.5273, 0.4111, 0.5273, 0.4111, 0.5278, 0.4113, 0.5278, 0.4113, 0.5283, 0.4114, 0.5283, 0.4114, 0.5278, 0.4113, 0.5283, 0.4114, 0.5278, 0.4113, 0.5278, 0.4113, 0.5283, 0.4114, 0.5283, 0.4114, 0.5288, 0.4113, 0.5288, 0.4113, 0.5283, 0.4114, 0.5288, 0.4113, 0.5283, 0.4114, 0.5283, 0.4114, 0.5288, 0.4113, 0.5288, 0.4113, 0.5292, 0.4111, 0.5292, 0.4111, 0.5288, 0.4113, 0.5292, 0.4111, 0.5288, 0.4113, 0.5288, 0.4113, 0.5292, 0.4111, 0.5292, 0.4111, 0.5296, 0.4108, 0.5296, 0.4108, 0.5292, 0.4111, 0.5296, 0.4108, 0.5292, 0.4111, 0.5292, 0.4111, 0.5296, 0.4108, 0.5296, 0.4108, 0.5299, 0.4104, 0.5299, 0.4104, 0.5296, 0.4108, 0.5299, 0.4104, 0.5296, 0.4108, 0.5296, 0.4108, 0.5299, 0.4104, 0.5299, 0.4104, 0.5301, 0.41, 0.5301, 0.41, 0.5299, 0.4104, 0.5301, 0.41, 0.5299, 0.4104, 0.5299, 0.4104, 0.5301, 0.41, 0.5301, 0.41, 0.5302, 0.4095, 0.5302, 0.4095, 0.5301, 0.41, 0.5302, 0.4095, 0.5301, 0.41, 0.5301, 0.41, 0.5302, 0.4095, 0.5302, 0.4095, 0.5302, 0.4095, 0.5302, 0.409, 0.5301, 0.409, 0.5295, 0.4087, 0.5293, 0.4084, 0.5296, 0.4082, 0.5299, 0.4085, 0.5297, 0.4095, 0.5297, 0.4091, 0.5301, 0.409, 0.5301, 0.4095, 0.5297, 0.4099, 0.5297, 0.4095, 0.5301, 0.4095, 0.5301, 0.41, 0.5295, 0.4102, 0.5297, 0.4099, 0.5301, 0.41, 0.5299, 0.4104, 0.5293, 0.4105, 0.5295, 0.4102, 0.5299, 0.4104, 0.5296, 0.4108, 0.529, 0.4108, 0.5293, 0.4105, 0.5296, 0.4108, 0.5292, 0.4111, 0.5286, 0.4109, 0.529, 0.4108, 0.5292, 0.4111, 0.5288, 0.4113, 0.5283, 0.411, 0.5286, 0.4109, 0.5288, 0.4113, 0.5283, 0.4113, 0.5279, 0.4109, 0.5283, 0.411, 0.5283, 0.4113, 0.5278, 0.4113, 0.5275, 0.4108, 0.5279, 0.4109, 0.5278, 0.4113, 0.5273, 0.4111, 0.5272, 0.4105, 0.5275, 0.4108, 0.5273, 0.4111, 0.5269, 0.4108, 0.527, 0.4102, 0.5272, 0.4105, 0.5269, 0.4108, 0.5266, 0.4104, 0.5268, 0.4099, 0.527, 0.4102, 0.5266, 0.4104, 0.5265, 0.41, 0.5268, 0.4095, 0.5268, 0.4099, 0.5265, 0.41, 0.5264, 0.4095, 0.5268, 0.4091, 0.5268, 0.4095, 0.5264, 0.4095, 0.5265, 0.409, 0.527, 0.4087, 0.5268, 0.4091, 0.5265, 0.409, 0.5266, 0.4085, 0.5272, 0.4084, 0.527, 0.4087, 0.5266, 0.4085, 0.5269, 0.4082, 0.5275, 0.4082, 0.5272, 0.4084, 0.5269, 0.4082, 0.5273, 0.4079, 0.5279, 0.408, 0.5275, 0.4082, 0.5273, 0.4079, 0.5278, 0.4077, 0.5283, 0.408, 0.5279, 0.408, 0.5278, 0.4077, 0.5283, 0.4076, 0.5286, 0.408, 0.5283, 0.408, 0.5283, 0.4076, 0.5288, 0.4077, 0.529, 0.4082, 0.5286, 0.408, 0.5288, 0.4077, 0.5292, 0.4079, 0.5293, 0.4084, 0.529, 0.4082, 0.5292, 0.4079, 0.5296, 0.4082, 0.5297, 0.4091, 0.5295, 0.4087, 0.5299, 0.4085, 0.5301, 0.409, 0.5285, 0.4095, 0.5285, 0.4094, 0.5285, 0.4094, 0.5285, 0.4095, 0.5284, 0.4093, 0.5284, 0.4093, 0.5284, 0.4092, 0.5285, 0.4093, 0.5284, 0.4093, 0.5283, 0.4093, 0.5283, 0.4092, 0.5284, 0.4092, 0.5283, 0.4093, 0.5283, 0.4092, 0.5283, 0.4092, 0.5283, 0.4092, 0.5283, 0.4092, 0.5282, 0.4093, 0.5282, 0.4092, 0.5283, 0.4092, 0.5282, 0.4093, 0.5282, 0.4093, 0.5281, 0.4092, 0.5282, 0.4092, 0.5282, 0.4093, 0.5281, 0.4093, 0.5281, 0.4093, 0.5281, 0.4092, 0.5281, 0.4093, 0.5281, 0.4094, 0.528, 0.4093, 0.5281, 0.4093, 0.5281, 0.4094, 0.528, 0.4094, 0.528, 0.4094, 0.528, 0.4093, 0.528, 0.4094, 0.528, 0.4095, 0.528, 0.4095, 0.528, 0.4094, 0.528, 0.4095, 0.528, 0.4095, 0.528, 0.4096, 0.528, 0.4095, 0.528, 0.4095, 0.5281, 0.4096, 0.528, 0.4096, 0.528, 0.4096, 0.5281, 0.4096, 0.5281, 0.4096, 0.5281, 0.4097, 0.528, 0.4096, 0.5281, 0.4096, 0.5282, 0.4097, 0.5281, 0.4097, 0.5281, 0.4097, 0.5282, 0.4097, 0.5282, 0.4097, 0.5282, 0.4098, 0.5281, 0.4097, 0.5282, 0.4097, 0.5283, 0.4097, 0.5283, 0.4098, 0.5282, 0.4098, 0.5283, 0.4097, 0.5283, 0.4097, 0.5283, 0.4098, 0.5283, 0.4098, 0.5283, 0.4097, 0.5284, 0.4097, 0.5284, 0.4097, 0.5283, 0.4098, 0.5284, 0.4097, 0.5284, 0.4096, 0.5285, 0.4097, 0.5284, 0.4097, 0.5284, 0.4096, 0.5285, 0.4096, 0.5285, 0.4096, 0.5285, 0.4097, 0.5285, 0.4096, 0.5285, 0.4095, 0.5286, 0.4096, 0.5285, 0.4096, 0.5281, 0.4092, 0.5281, 0.4093, 0.5281, 0.4093, 0.5281, 0.4092, 0.5285, 0.4094, 0.5285, 0.4095, 0.5302, 0.4095, 0.5301, 0.409, 0.528, 0.4095, 0.528, 0.4095, 0.5264, 0.4095, 0.5264, 0.41, 0.5283, 0.4092, 0.5283, 0.4092, 0.5288, 0.4076, 0.5283, 0.4076, 0.5285, 0.4097, 0.5284, 0.4097, 0.5292, 0.4111, 0.5296, 0.4108, 0.528, 0.4096, 0.528, 0.4095, 0.5264, 0.41, 0.5266, 0.4104, 0.5282, 0.4092, 0.5283, 0.4092, 0.5283, 0.4076, 0.5278, 0.4076, 0.5285, 0.4096, 0.5285, 0.4097, 0.5296, 0.4108, 0.5299, 0.4104, 0.5281, 0.4097, 0.528, 0.4096, 0.5266, 0.4104, 0.5269, 0.4108, 0.5281, 0.4093, 0.5282, 0.4092, 0.5278, 0.4076, 0.5273, 0.4078, 0.5285, 0.4095, 0.5285, 0.4096, 0.5299, 0.4104, 0.5301, 0.41, 0.5285, 0.4095, 0.5285, 0.4095, 0.5301, 0.41, 0.5302, 0.4095, 0.5281, 0.4097, 0.5281, 0.4097, 0.5269, 0.4108, 0.5273, 0.4111, 0.5281, 0.4093, 0.5281, 0.4093, 0.5273, 0.4078, 0.5269, 0.4081, 0.5285, 0.4094, 0.5284, 0.4093, 0.5285, 0.4093, 0.5285, 0.4093, 0.5285, 0.4093, 0.5285, 0.4094, 0.5301, 0.409, 0.5299, 0.4085, 0.5282, 0.4097, 0.5281, 0.4097, 0.5273, 0.4111, 0.5278, 0.4113, 0.528, 0.4093, 0.5281, 0.4093, 0.5269, 0.4081, 0.5266, 0.4085, 0.5285, 0.4093, 0.5285, 0.4093, 0.5299, 0.4085, 0.5296, 0.4081, 0.5283, 0.4097, 0.5282, 0.4097, 0.5278, 0.4113, 0.5283, 0.4114, 0.528, 0.4094, 0.528, 0.4093, 0.5266, 0.4085, 0.5264, 0.409, 0.5284, 0.4093, 0.5285, 0.4093, 0.5296, 0.4081, 0.5292, 0.4078, 0.5283, 0.4097, 0.5283, 0.4097, 0.5283, 0.4114, 0.5288, 0.4113, 0.528, 0.4095, 0.528, 0.4094, 0.5264, 0.409, 0.5264, 0.4095, 0.5283, 0.4092, 0.5284, 0.4093, 0.5292, 0.4078, 0.5288, 0.4076, 0.5284, 0.4097, 0.5283, 0.4097, 0.5288, 0.4113, 0.5292, 0.4111, 0.5285, 0.4094, 0.5285, 0.4095, 0.5285, 0.4095, 0.5285, 0.4094, 0.5285, 0.4094, 0.5285, 0.4095, 0.5285, 0.4095, 0.5285, 0.4094, 0.5285, 0.4094, 0.5285, 0.4094, 0.5285, 0.4094, 0.5285, 0.4094, 0.5285, 0.4094, 0.5285, 0.4094, 0.5285, 0.4094, 0.5285, 0.4093, 0.5284, 0.4093, 0.5285, 0.4094, 0.5285, 0.4094, 0.5284, 0.4093, 0.5284, 0.4093, 0.5285, 0.4094, 0.5285, 0.4093, 0.5285, 0.4093, 0.5284, 0.4093, 0.5284, 0.4093, 0.5284, 0.4093, 0.5284, 0.4093, 0.5284, 0.4093, 0.5284, 0.4093, 0.5285, 0.4093, 0.5284, 0.4093, 0.5283, 0.4093, 0.5284, 0.4093, 0.5284, 0.4093, 0.5283, 0.4092, 0.5283, 0.4092, 0.5284, 0.4093, 0.5284, 0.4093, 0.5283, 0.4092, 0.5283, 0.4093, 0.5283, 0.4093, 0.5283, 0.4092, 0.5283, 0.4092, 0.5283, 0.4092, 0.5283, 0.4092, 0.5283, 0.4092, 0.5283, 0.4092, 0.5282, 0.4093, 0.5283, 0.4093, 0.5283, 0.4092, 0.5282, 0.4092, 0.5282, 0.4092, 0.5283, 0.4092, 0.5283, 0.4092, 0.5282, 0.4092, 0.5282, 0.4093, 0.5282, 0.4093, 0.5282, 0.4092, 0.5281, 0.4093, 0.5281, 0.4093, 0.5282, 0.4092, 0.5282, 0.4092, 0.5281, 0.4093, 0.5281, 0.4093, 0.5282, 0.4093, 0.5281, 0.4093, 0.5281, 0.4093, 0.5281, 0.4093, 0.5281, 0.4093, 0.5281, 0.4093, 0.5281, 0.4093, 0.5281, 0.4094, 0.5281, 0.4093, 0.5281, 0.4093, 0.5281, 0.4094, 0.5281, 0.4094, 0.5281, 0.4093, 0.5281, 0.4093, 0.528, 0.4093, 0.528, 0.4094, 0.5281, 0.4094, 0.5281, 0.4094, 0.528, 0.4094, 0.528, 0.4094, 0.5281, 0.4094, 0.528, 0.4093, 0.528, 0.4094, 0.528, 0.4095, 0.528, 0.4094, 0.528, 0.4094, 0.528, 0.4095, 0.528, 0.4095, 0.528, 0.4094, 0.528, 0.4094, 0.528, 0.4095, 0.528, 0.4095, 0.528, 0.4095, 0.528, 0.4095, 0.528, 0.4095, 0.528, 0.4095, 0.528, 0.4095, 0.528, 0.4095, 0.528, 0.4095, 0.5281, 0.4096, 0.528, 0.4095, 0.528, 0.4095, 0.5281, 0.4096, 0.5281, 0.4096, 0.528, 0.4095, 0.528, 0.4095, 0.528, 0.4096, 0.5281, 0.4096, 0.5281, 0.4096, 0.5281, 0.4096, 0.5281, 0.4096, 0.5281, 0.4096, 0.5281, 0.4096, 0.528, 0.4096, 0.5281, 0.4097, 0.5282, 0.4097, 0.5281, 0.4096, 0.5281, 0.4096, 0.5281, 0.4097, 0.5281, 0.4097, 0.5281, 0.4096, 0.5281, 0.4097, 0.5281, 0.4097, 0.5282, 0.4097, 0.5282, 0.4097, 0.5281, 0.4097, 0.5282, 0.4097, 0.5282, 0.4097, 0.5281, 0.4097, 0.5281, 0.4097, 0.5282, 0.4097, 0.5283, 0.4097, 0.5282, 0.4097, 0.5282, 0.4097, 0.5283, 0.4097, 0.5283, 0.4097, 0.5282, 0.4097, 0.5282, 0.4097, 0.5283, 0.4097, 0.5283, 0.4097, 0.5283, 0.4097, 0.5283, 0.4097, 0.5283, 0.4097, 0.5283, 0.4097, 0.5283, 0.4097, 0.5283, 0.4097, 0.5283, 0.4097, 0.5284, 0.4097, 0.5283, 0.4097, 0.5283, 0.4097, 0.5284, 0.4097, 0.5284, 0.4097, 0.5283, 0.4097, 0.5283, 0.4097, 0.5284, 0.4097, 0.5284, 0.4096, 0.5284, 0.4097, 0.5284, 0.4097, 0.5284, 0.4096, 0.5284, 0.4096, 0.5284, 0.4097, 0.5284, 0.4097, 0.5285, 0.4097, 0.5285, 0.4096, 0.5284, 0.4096, 0.5284, 0.4096, 0.5285, 0.4096, 0.5285, 0.4096, 0.5284, 0.4096, 0.5285, 0.4097, 0.5285, 0.4096, 0.5285, 0.4095, 0.5285, 0.4096, 0.5285, 0.4096, 0.5285, 0.4095, 0.5285, 0.4095, 0.5285, 0.4096, 0.5285, 0.4096, 0.5285, 0.4095, 0.5285, 0.4095, 0.5285, 0.4095, 0.5285, 0.4095, 0.5285, 0.4095, 0.5285, 0.4095, 0.5285, 0.4095, 0.5285, 0.4095, 0.5285, 0.4095, 0.5285, 0.4095, 0.5285, 0.4095, 0.5286, 0.4095, 0.5286, 0.4096, 0.5281, 0.4096, 0.5282, 0.4097, 0.5282, 0.4097, 0.5281, 0.4096, 0.5282, 0.4098, 0.5283, 0.4098, 0.5283, 0.4098, 0.5282, 0.4098, 0.5285, 0.4095, 0.5285, 0.4095, 0.5285, 0.4095, 0.5285, 0.4095, 0.5286, 0.4094, 0.5285, 0.4093, 0.5285, 0.4093, 0.5286, 0.4094, 0.5285, 0.4096, 0.5285, 0.4095, 0.5285, 0.4095, 0.5285, 0.4096, 0.5286, 0.4095, 0.5286, 0.4094, 0.5286, 0.4094, 0.5286, 0.4095, 0.5282, 0.4093, 0.5282, 0.4093, 0.5282, 0.4093, 0.5282, 0.4093, 0.5281, 0.4093, 0.528, 0.4093, 0.528, 0.4093, 0.5281, 0.4093, 0.5281, 0.4096, 0.5281, 0.4096, 0.5281, 0.4096, 0.5281, 0.4096, 0.5284, 0.4096, 0.5285, 0.4096, 0.5285, 0.4096, 0.5284, 0.4096, 0.528, 0.4096, 0.5281, 0.4097, 0.5281, 0.4097, 0.528, 0.4096, 0.5283, 0.4093, 0.5282, 0.4093, 0.5282, 0.4093, 0.5283, 0.4093, 0.5285, 0.4097, 0.5285, 0.4096, 0.5285, 0.4096, 0.5285, 0.4097, 0.528, 0.4095, 0.5281, 0.4096, 0.5281, 0.4096, 0.528, 0.4095, 0.5283, 0.4092, 0.5282, 0.4092, 0.5282, 0.4092, 0.5283, 0.4092, 0.5284, 0.4097, 0.5284, 0.4096, 0.5284, 0.4096, 0.5284, 0.4097, 0.528, 0.4096, 0.528, 0.4096, 0.528, 0.4096, 0.528, 0.4096, 0.5283, 0.4093, 0.5283, 0.4093, 0.5283, 0.4093, 0.5283, 0.4093, 0.5284, 0.4097, 0.5285, 0.4097, 0.5285, 0.4097, 0.5284, 0.4097, 0.528, 0.4095, 0.528, 0.4095, 0.528, 0.4095, 0.528, 0.4095, 0.5283, 0.4092, 0.5283, 0.4092, 0.5283, 0.4092, 0.5283, 0.4092, 0.5283, 0.4097, 0.5284, 0.4097, 0.5284, 0.4097, 0.5283, 0.4097, 0.528, 0.4095, 0.528, 0.4096, 0.528, 0.4096, 0.528, 0.4095, 0.5284, 0.4093, 0.5283, 0.4093, 0.5283, 0.4093, 0.5284, 0.4093, 0.5283, 0.4098, 0.5284, 0.4097, 0.5284, 0.4097, 0.5283, 0.4098, 0.528, 0.4094, 0.528, 0.4095, 0.528, 0.4095, 0.528, 0.4094, 0.5284, 0.4092, 0.5283, 0.4092, 0.5283, 0.4092, 0.5284, 0.4092, 0.5283, 0.4097, 0.5283, 0.4097, 0.5283, 0.4097, 0.5283, 0.4097, 0.528, 0.4094, 0.528, 0.4095, 0.528, 0.4095, 0.528, 0.4094, 0.5284, 0.4093, 0.5284, 0.4093, 0.5284, 0.4093, 0.5284, 0.4093, 0.5283, 0.4098, 0.5283, 0.4098, 0.5283, 0.4098, 0.5283, 0.4098, 0.5281, 0.4094, 0.528, 0.4094, 0.528, 0.4094, 0.5281, 0.4094, 0.5285, 0.4093, 0.5284, 0.4092, 0.5284, 0.4092, 0.5285, 0.4093, 0.5282, 0.4097, 0.5283, 0.4097, 0.5283, 0.4097, 0.5282, 0.4097, 0.528, 0.4093, 0.528, 0.4094, 0.528, 0.4094, 0.528, 0.4093, 0.5285, 0.4094, 0.5284, 0.4093, 0.5284, 0.4093, 0.5285, 0.4094, 0.5281, 0.4097, 0.5282, 0.4098, 0.5282, 0.4098, 0.5281, 0.4097, 0.5281, 0.4093, 0.5281, 0.4094, 0.5281, 0.4094, 0.5281, 0.4093, 0.5286, 0.4096, 0.5286, 0.4095, 0.5286, 0.4095, 0.5286, 0.4096, 0.5282, 0.4097, 0.5282, 0.4097, 0.5282, 0.4097, 0.5282, 0.4097, 0.5281, 0.4097, 0.5281, 0.4097, 0.5281, 0.4097, 0.5281, 0.4097, 0.5285, 0.4094, 0.5285, 0.4094, 0.5285, 0.4094, 0.5285, 0.4094, 0.5285, 0.4093, 0.5285, 0.4093, 0.5285, 0.4093, 0.5285, 0.4093, 0.5285, 0.4094, 0.5285, 0.4094, 0.5285, 0.4093, 0.5286, 0.4094, 0.5285, 0.4096, 0.5286, 0.4096, 0.5286, 0.4096, 0.5285, 0.4096, 0.5282, 0.4093, 0.5281, 0.4093, 0.5281, 0.4093, 0.5282, 0.4093, 0.5282, 0.4092, 0.5281, 0.4092, 0.5281, 0.4092, 0.5282, 0.4092, 0.5285, 0.4094, 0.5285, 0.4095, 0.5285, 0.4095, 0.5285, 0.4094, 0.5285, 0.4094, 0.5285, 0.4094, 0.5285, 0.4094, 0.5285, 0.4094, 0.5284, 0.4093, 0.5285, 0.4094, 0.5285, 0.4094, 0.5284, 0.4093, 0.5284, 0.4093, 0.5284, 0.4093, 0.5284, 0.4093, 0.5284, 0.4093, 0.5283, 0.4093, 0.5284, 0.4093, 0.5284, 0.4093, 0.5283, 0.4093, 0.5283, 0.4092, 0.5283, 0.4093, 0.5283, 0.4093, 0.5283, 0.4093, 0.5282, 0.4093, 0.5283, 0.4092, 0.5283, 0.4093, 0.5282, 0.4093, 0.5282, 0.4093, 0.5282, 0.4093, 0.5282, 0.4093, 0.5282, 0.4093, 0.5281, 0.4093, 0.5282, 0.4093, 0.5282, 0.4093, 0.5281, 0.4093, 0.5281, 0.4094, 0.5281, 0.4093, 0.5281, 0.4093, 0.5281, 0.4094, 0.528, 0.4094, 0.5281, 0.4094, 0.5281, 0.4094, 0.528, 0.4094, 0.528, 0.4095, 0.528, 0.4094, 0.528, 0.4094, 0.528, 0.4095, 0.528, 0.4095, 0.528, 0.4095, 0.528, 0.4095, 0.528, 0.4095, 0.5281, 0.4096, 0.528, 0.4095, 0.528, 0.4095, 0.5281, 0.4096, 0.5281, 0.4096, 0.5281, 0.4096, 0.5281, 0.4096, 0.5281, 0.4096, 0.5282, 0.4097, 0.5281, 0.4096, 0.5281, 0.4096, 0.5282, 0.4097, 0.5282, 0.4097, 0.5282, 0.4097, 0.5282, 0.4097, 0.5282, 0.4097, 0.5283, 0.4097, 0.5282, 0.4097, 0.5282, 0.4097, 0.5283, 0.4097, 0.5283, 0.4097, 0.5283, 0.4097, 0.5283, 0.4097, 0.5283, 0.4097, 0.5284, 0.4097, 0.5283, 0.4097, 0.5283, 0.4097, 0.5284, 0.4097, 0.5284, 0.4096, 0.5284, 0.4097, 0.5284, 0.4097, 0.5284, 0.4096, 0.5285, 0.4096, 0.5284, 0.4096, 0.5284, 0.4096, 0.5285, 0.4096, 0.5285, 0.4095, 0.5285, 0.4096, 0.5285, 0.4096, 0.5285, 0.4095, 0.5285, 0.4095, 0.5285, 0.4095, 0.5285, 0.4095, 0.5285, 0.4095, 0.5281, 0.4097, 0.5281, 0.4097, 0.5281, 0.4097, 0.5281, 0.4097, 0.5286, 0.4094, 0.5286, 0.4095, 0.5286, 0.4095, 0.5286, 0.4094, 0.5286, 0.4096, 0.5285, 0.4096, 0.5285, 0.4096, 0.5286, 0.4096, 0.5281, 0.4092, 0.5282, 0.4092, 0.5282, 0.4092, 0.5281, 0.4092, 0.5281, 0.4097, 0.528, 0.4096, 0.528, 0.4096, 0.5281, 0.4097, 0.5285, 0.4096, 0.5285, 0.4097, 0.5285, 0.4097, 0.5285, 0.4096, 0.5282, 0.4092, 0.5283, 0.4092, 0.5283, 0.4092, 0.5282, 0.4092, 0.528, 0.4096, 0.528, 0.4096, 0.528, 0.4096, 0.528, 0.4096, 0.5285, 0.4097, 0.5284, 0.4097, 0.5284, 0.4097, 0.5285, 0.4097, 0.5283, 0.4092, 0.5283, 0.4092, 0.5283, 0.4092, 0.5283, 0.4092, 0.528, 0.4096, 0.528, 0.4095, 0.528, 0.4095, 0.528, 0.4096, 0.5284, 0.4097, 0.5283, 0.4098, 0.5283, 0.4098, 0.5284, 0.4097, 0.5283, 0.4092, 0.5284, 0.4092, 0.5284, 0.4092, 0.5283, 0.4092, 0.528, 0.4095, 0.528, 0.4094, 0.528, 0.4094, 0.528, 0.4095, 0.5283, 0.4098, 0.5283, 0.4098, 0.5283, 0.4098, 0.5283, 0.4098, 0.5284, 0.4092, 0.5285, 0.4093, 0.5285, 0.4093, 0.5284, 0.4092, 0.528, 0.4094, 0.528, 0.4093, 0.528, 0.4093, 0.528, 0.4094, 0.5283, 0.4098, 0.5282, 0.4098, 0.5282, 0.4098, 0.5283, 0.4098, 0.5285, 0.4093, 0.5285, 0.4093, 0.5285, 0.4093, 0.5285, 0.4093, 0.528, 0.4093, 0.5281, 0.4093, 0.5281, 0.4093, 0.528, 0.4093, 0.5282, 0.4098, 0.5281, 0.4097, 0.5281, 0.4097, 0.5282, 0.4098, 0.5285, 0.4093, 0.5286, 0.4094, 0.5286, 0.4094, 0.5285, 0.4093, 0.5286, 0.4095, 0.5286, 0.4096, 0.5286, 0.4096, 0.5286, 0.4095, 0.5281, 0.4093, 0.5281, 0.4092, 0.5281, 0.4092, 0.5281, 0.4093, 0.5285, 0.4095, 0.5285, 0.4094, 0.5286, 0.4094, 0.5286, 0.4095])
me_cylinder.materials.append(mat_material)
me_cylinder.use_remesh_fix_poles = True
me_cylinder.use_remesh_preserve_attributes = False
me_cylinder.update()

# ---- objects
ob_cylinder = bpy.data.objects.new('Cylinder', me_cylinder)

# ---- transforms, parenting, visibility, modifiers, constraints
ob_cylinder.location = (0.0, 0.0, 0.0)

# ---- collection membership
col_collection.objects.link(ob_cylinder)

# ---- scene / render settings (as saved in the file)
scene.frame_start = 1; scene.frame_end = 250; scene.frame_set(2)
scene.render.engine = 'BLENDER_EEVEE_NEXT'
scene.cycles.sampling_pattern = 'TABULATED_SOBOL'
scene.cycles.use_light_tree = False
scene.view_settings.view_transform = 'Filmic'
bpy.context.view_layer.update()

# ---- added for rendering (the .blend has no active camera and no usable light): camera, sun
cam_auto = bpy.data.cameras.new('AutoCamera')
cam_auto.lens = 50.0
cam_auto.sensor_width = 36.0
cam_auto.clip_end = 1000.0
ob_auto_camera = bpy.data.objects.new('AutoCamera', cam_auto)
scene.collection.objects.link(ob_auto_camera)
ob_auto_camera.location = (3.29996, -3.95995, 3.16939)
ob_auto_camera.rotation_euler = (1.09748, -7.21219e-08, 0.694738)
scene.camera = ob_auto_camera
light_auto_sun = bpy.data.lights.new('AutoSun', 'SUN')
light_auto_sun.energy = 3.0
light_auto_sun.angle = 0.0523599
ob_auto_sun = bpy.data.objects.new('AutoSun', light_auto_sun)
scene.collection.objects.link(ob_auto_sun)
ob_auto_sun.rotation_euler = (0.872665, 0.174533, 0.523599)
bpy.context.view_layer.update()
